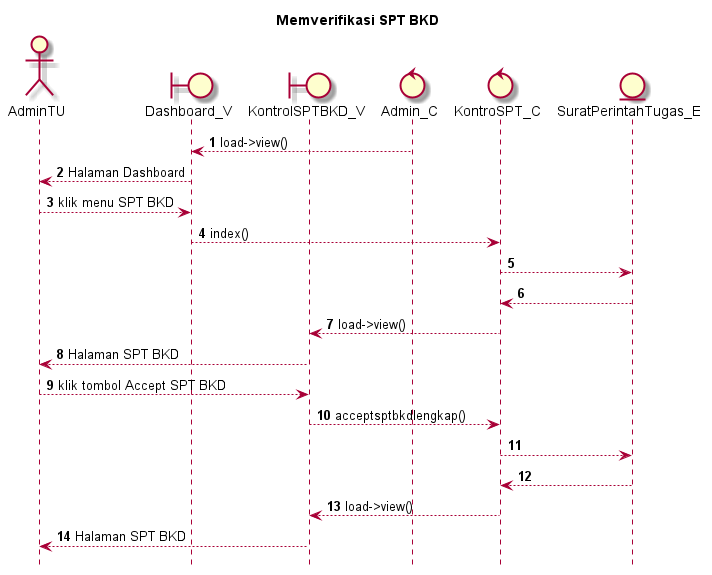

The diagram above was rendered by PlantUML. Its source (embedded in the PNG):
@startuml

autonumber
hide footbox
title Memverifikasi SPT BKD

Actor AdminTU
boundary Dashboard_V
boundary KontrolSPTBKD_V
control Admin_C
control KontroSPT_C
Entity SuratPerintahTugas_E

Admin_C --> Dashboard_V: load->view()
Dashboard_V --> AdminTU: Halaman Dashboard
AdminTU --> Dashboard_V: klik menu SPT BKD
Dashboard_V --> KontroSPT_C: index()
KontroSPT_C --> SuratPerintahTugas_E:
    
    SuratPerintahTugas_E --> KontroSPT_C:
    KontroSPT_C --> KontrolSPTBKD_V: load->view()
    KontrolSPTBKD_V --> AdminTU: Halaman SPT BKD

AdminTU --> KontrolSPTBKD_V: klik tombol Accept SPT BKD
KontrolSPTBKD_V --> KontroSPT_C: acceptsptbkdlengkap()
KontroSPT_C --> SuratPerintahTugas_E:
   
    SuratPerintahTugas_E --> KontroSPT_C:
    KontroSPT_C --> KontrolSPTBKD_V: load->view()
    KontrolSPTBKD_V --> AdminTU: Halaman SPT BKD

@enduml